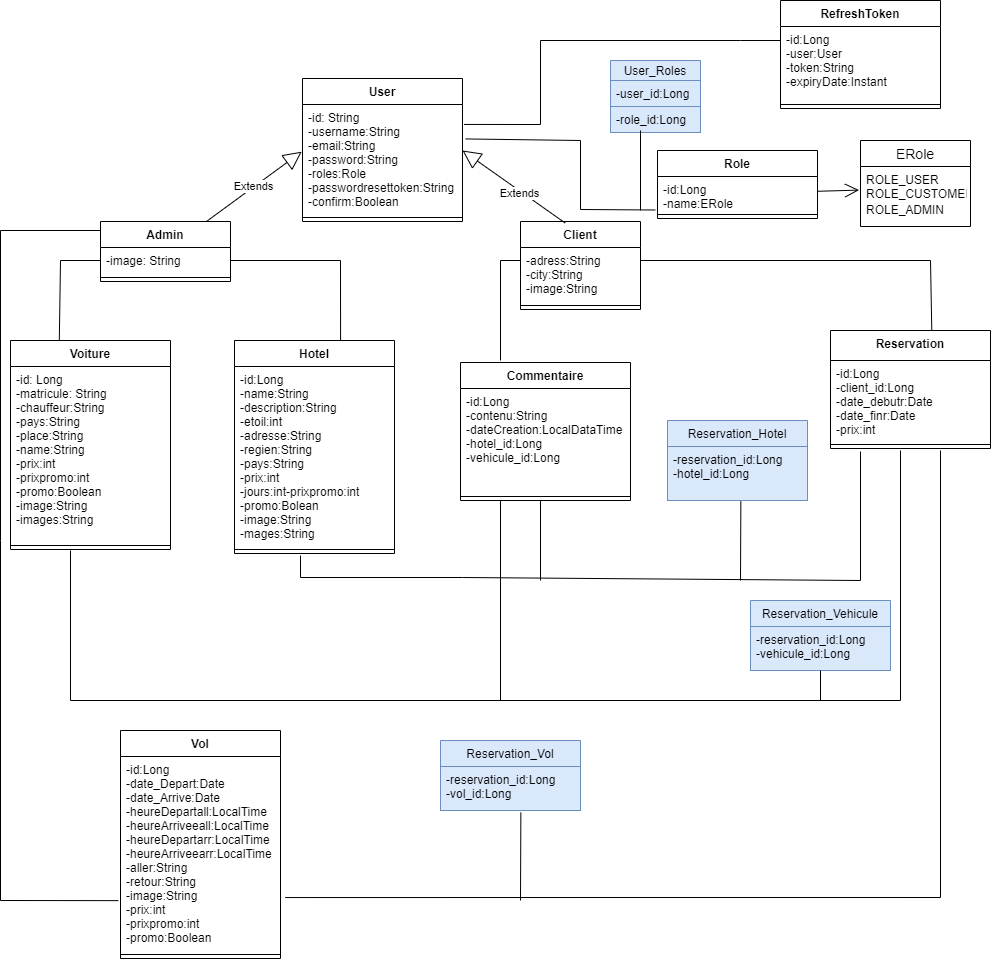

The diagram above was exported from draw.io. Its source (the exported page's mxGraphModel, read from the mxfile embedded in the PNG):
<mxGraphModel dx="1500" dy="887" grid="0" gridSize="10" guides="1" tooltips="1" connect="1" arrows="1" fold="1" page="1" pageScale="1" pageWidth="827" pageHeight="1169" math="0" shadow="0">
  <root>
    <mxCell id="0" />
    <mxCell id="1" parent="0" />
    <mxCell id="w-h1rEtBxwSapkcqD5oL-11" value="User" style="swimlane;fontStyle=1;align=center;verticalAlign=top;childLayout=stackLayout;horizontal=1;startSize=26;horizontalStack=0;resizeParent=1;resizeParentMax=0;resizeLast=0;collapsible=1;marginBottom=0;html=0;" vertex="1" parent="1">
      <mxGeometry x="322" y="378" width="160" height="143" as="geometry" />
    </mxCell>
    <mxCell id="w-h1rEtBxwSapkcqD5oL-12" value="-id: String&#10;-username:String&#10;-email:String&#10;-password:String&#10;-roles:Role&#10;-passwordresettoken:String&#10;-confirm:Boolean" style="text;strokeColor=none;fillColor=none;align=left;verticalAlign=top;spacingLeft=4;spacingRight=4;overflow=hidden;rotatable=0;points=[[0,0.5],[1,0.5]];portConstraint=eastwest;" vertex="1" parent="w-h1rEtBxwSapkcqD5oL-11">
      <mxGeometry y="26" width="160" height="109" as="geometry" />
    </mxCell>
    <mxCell id="w-h1rEtBxwSapkcqD5oL-13" value="" style="line;strokeWidth=1;fillColor=none;align=left;verticalAlign=middle;spacingTop=-1;spacingLeft=3;spacingRight=3;rotatable=0;labelPosition=right;points=[];portConstraint=eastwest;strokeColor=inherit;html=0;" vertex="1" parent="w-h1rEtBxwSapkcqD5oL-11">
      <mxGeometry y="135" width="160" height="8" as="geometry" />
    </mxCell>
    <mxCell id="w-h1rEtBxwSapkcqD5oL-15" value="Admin" style="swimlane;fontStyle=1;align=center;verticalAlign=top;childLayout=stackLayout;horizontal=1;startSize=26;horizontalStack=0;resizeParent=1;resizeParentMax=0;resizeLast=0;collapsible=1;marginBottom=0;html=0;" vertex="1" parent="1">
      <mxGeometry x="120" y="521" width="130" height="60" as="geometry" />
    </mxCell>
    <mxCell id="w-h1rEtBxwSapkcqD5oL-16" value="-image: String" style="text;strokeColor=none;fillColor=none;align=left;verticalAlign=top;spacingLeft=4;spacingRight=4;overflow=hidden;rotatable=0;points=[[0,0.5],[1,0.5]];portConstraint=eastwest;" vertex="1" parent="w-h1rEtBxwSapkcqD5oL-15">
      <mxGeometry y="26" width="130" height="26" as="geometry" />
    </mxCell>
    <mxCell id="w-h1rEtBxwSapkcqD5oL-17" value="" style="line;strokeWidth=1;fillColor=none;align=left;verticalAlign=middle;spacingTop=-1;spacingLeft=3;spacingRight=3;rotatable=0;labelPosition=right;points=[];portConstraint=eastwest;strokeColor=inherit;html=0;" vertex="1" parent="w-h1rEtBxwSapkcqD5oL-15">
      <mxGeometry y="52" width="130" height="8" as="geometry" />
    </mxCell>
    <mxCell id="w-h1rEtBxwSapkcqD5oL-19" value="Client" style="swimlane;fontStyle=1;align=center;verticalAlign=top;childLayout=stackLayout;horizontal=1;startSize=26;horizontalStack=0;resizeParent=1;resizeParentMax=0;resizeLast=0;collapsible=1;marginBottom=0;html=0;" vertex="1" parent="1">
      <mxGeometry x="540" y="521" width="120" height="88" as="geometry" />
    </mxCell>
    <mxCell id="w-h1rEtBxwSapkcqD5oL-20" value="-adress:String&#10;-city:String&#10;-image:String" style="text;strokeColor=none;fillColor=none;align=left;verticalAlign=top;spacingLeft=4;spacingRight=4;overflow=hidden;rotatable=0;points=[[0,0.5],[1,0.5]];portConstraint=eastwest;" vertex="1" parent="w-h1rEtBxwSapkcqD5oL-19">
      <mxGeometry y="26" width="120" height="54" as="geometry" />
    </mxCell>
    <mxCell id="w-h1rEtBxwSapkcqD5oL-21" value="" style="line;strokeWidth=1;fillColor=none;align=left;verticalAlign=middle;spacingTop=-1;spacingLeft=3;spacingRight=3;rotatable=0;labelPosition=right;points=[];portConstraint=eastwest;strokeColor=inherit;html=0;" vertex="1" parent="w-h1rEtBxwSapkcqD5oL-19">
      <mxGeometry y="80" width="120" height="8" as="geometry" />
    </mxCell>
    <mxCell id="w-h1rEtBxwSapkcqD5oL-27" value="Extends" style="endArrow=block;endSize=16;endFill=0;html=1;rounded=0;entryX=-0.005;entryY=0.433;entryDx=0;entryDy=0;entryPerimeter=0;" edge="1" parent="1" source="w-h1rEtBxwSapkcqD5oL-15" target="w-h1rEtBxwSapkcqD5oL-12">
      <mxGeometry width="160" relative="1" as="geometry">
        <mxPoint x="162" y="470" as="sourcePoint" />
        <mxPoint x="322" y="470" as="targetPoint" />
      </mxGeometry>
    </mxCell>
    <mxCell id="w-h1rEtBxwSapkcqD5oL-29" value="Extends" style="endArrow=block;endSize=16;endFill=0;html=1;rounded=0;exitX=0.373;exitY=0.018;exitDx=0;exitDy=0;exitPerimeter=0;" edge="1" parent="1" source="w-h1rEtBxwSapkcqD5oL-19">
      <mxGeometry x="-0.1321" y="2" width="160" relative="1" as="geometry">
        <mxPoint x="572" y="500" as="sourcePoint" />
        <mxPoint x="482" y="450" as="targetPoint" />
        <mxPoint as="offset" />
      </mxGeometry>
    </mxCell>
    <mxCell id="w-h1rEtBxwSapkcqD5oL-30" value="Hotel" style="swimlane;fontStyle=1;align=center;verticalAlign=top;childLayout=stackLayout;horizontal=1;startSize=26;horizontalStack=0;resizeParent=1;resizeParentMax=0;resizeLast=0;collapsible=1;marginBottom=0;html=0;" vertex="1" parent="1">
      <mxGeometry x="254" y="640" width="160" height="213" as="geometry" />
    </mxCell>
    <mxCell id="w-h1rEtBxwSapkcqD5oL-31" value="-id:Long&#10;-name:String&#10;-description:String&#10;-etoil:int&#10;-adresse:String&#10;-regien:String&#10;-pays:String&#10;-prix:int&#10;-jours:int-prixpromo:int&#10;-promo:Bolean&#10;-image:String&#10;-mages:String&#10;" style="text;strokeColor=none;fillColor=none;align=left;verticalAlign=top;spacingLeft=4;spacingRight=4;overflow=hidden;rotatable=0;points=[[0,0.5],[1,0.5]];portConstraint=eastwest;" vertex="1" parent="w-h1rEtBxwSapkcqD5oL-30">
      <mxGeometry y="26" width="160" height="179" as="geometry" />
    </mxCell>
    <mxCell id="w-h1rEtBxwSapkcqD5oL-32" value="" style="line;strokeWidth=1;fillColor=none;align=left;verticalAlign=middle;spacingTop=-1;spacingLeft=3;spacingRight=3;rotatable=0;labelPosition=right;points=[];portConstraint=eastwest;strokeColor=inherit;html=0;" vertex="1" parent="w-h1rEtBxwSapkcqD5oL-30">
      <mxGeometry y="205" width="160" height="8" as="geometry" />
    </mxCell>
    <mxCell id="w-h1rEtBxwSapkcqD5oL-60" value="Vol" style="swimlane;fontStyle=1;align=center;verticalAlign=top;childLayout=stackLayout;horizontal=1;startSize=26;horizontalStack=0;resizeParent=1;resizeParentMax=0;resizeLast=0;collapsible=1;marginBottom=0;html=0;" vertex="1" parent="1">
      <mxGeometry x="140" y="1030" width="160" height="228" as="geometry" />
    </mxCell>
    <mxCell id="w-h1rEtBxwSapkcqD5oL-61" value="-id:Long&#10;-date_Depart:Date&#10;-date_Arrive:Date&#10;-heureDepartall:LocalTime&#10;-heureArriveeall:LocalTime&#10;-heureDepartarr:LocalTime&#10;-heureArriveearr:LocalTime&#10;-aller:String&#10;-retour:String&#10;-image:String&#10;-prix:int&#10;-prixpromo:int&#10;-promo:Boolean" style="text;strokeColor=none;fillColor=none;align=left;verticalAlign=top;spacingLeft=4;spacingRight=4;overflow=hidden;rotatable=0;points=[[0,0.5],[1,0.5]];portConstraint=eastwest;" vertex="1" parent="w-h1rEtBxwSapkcqD5oL-60">
      <mxGeometry y="26" width="160" height="194" as="geometry" />
    </mxCell>
    <mxCell id="w-h1rEtBxwSapkcqD5oL-62" value="" style="line;strokeWidth=1;fillColor=none;align=left;verticalAlign=middle;spacingTop=-1;spacingLeft=3;spacingRight=3;rotatable=0;labelPosition=right;points=[];portConstraint=eastwest;strokeColor=inherit;html=0;" vertex="1" parent="w-h1rEtBxwSapkcqD5oL-60">
      <mxGeometry y="220" width="160" height="8" as="geometry" />
    </mxCell>
    <mxCell id="w-h1rEtBxwSapkcqD5oL-64" value="" style="endArrow=none;html=1;rounded=0;exitX=-0.014;exitY=0.743;exitDx=0;exitDy=0;exitPerimeter=0;" edge="1" parent="1" source="w-h1rEtBxwSapkcqD5oL-61">
      <mxGeometry relative="1" as="geometry">
        <mxPoint x="10" y="920" as="sourcePoint" />
        <mxPoint x="120" y="530" as="targetPoint" />
        <Array as="points">
          <mxPoint x="20" y="1200" />
          <mxPoint x="20" y="840" />
          <mxPoint x="20" y="530" />
        </Array>
      </mxGeometry>
    </mxCell>
    <mxCell id="w-h1rEtBxwSapkcqD5oL-65" value="Reservation" style="swimlane;fontStyle=1;align=center;verticalAlign=top;childLayout=stackLayout;horizontal=1;startSize=30;horizontalStack=0;resizeParent=1;resizeParentMax=0;resizeLast=0;collapsible=1;marginBottom=0;html=0;" vertex="1" parent="1">
      <mxGeometry x="850" y="630" width="160" height="118" as="geometry" />
    </mxCell>
    <mxCell id="w-h1rEtBxwSapkcqD5oL-66" value="-id:Long&#10;-client_id:Long&#10;-date_debutr:Date&#10;-date_finr:Date&#10;-prix:int" style="text;strokeColor=none;fillColor=none;align=left;verticalAlign=top;spacingLeft=4;spacingRight=4;overflow=hidden;rotatable=0;points=[[0,0.5],[1,0.5]];portConstraint=eastwest;" vertex="1" parent="w-h1rEtBxwSapkcqD5oL-65">
      <mxGeometry y="30" width="160" height="80" as="geometry" />
    </mxCell>
    <mxCell id="w-h1rEtBxwSapkcqD5oL-67" value="" style="line;strokeWidth=1;fillColor=none;align=left;verticalAlign=middle;spacingTop=-1;spacingLeft=3;spacingRight=3;rotatable=0;labelPosition=right;points=[];portConstraint=eastwest;strokeColor=inherit;html=0;" vertex="1" parent="w-h1rEtBxwSapkcqD5oL-65">
      <mxGeometry y="110" width="160" height="8" as="geometry" />
    </mxCell>
    <mxCell id="w-h1rEtBxwSapkcqD5oL-69" value="" style="endArrow=none;html=1;rounded=0;entryX=0.633;entryY=-0.004;entryDx=0;entryDy=0;entryPerimeter=0;" edge="1" parent="1" target="w-h1rEtBxwSapkcqD5oL-65">
      <mxGeometry relative="1" as="geometry">
        <mxPoint x="660" y="560" as="sourcePoint" />
        <mxPoint x="800" y="564.5" as="targetPoint" />
        <Array as="points">
          <mxPoint x="950" y="560" />
        </Array>
      </mxGeometry>
    </mxCell>
    <mxCell id="w-h1rEtBxwSapkcqD5oL-38" value="Voiture" style="swimlane;fontStyle=1;align=center;verticalAlign=top;childLayout=stackLayout;horizontal=1;startSize=26;horizontalStack=0;resizeParent=1;resizeParentMax=0;resizeLast=0;collapsible=1;marginBottom=0;html=0;" vertex="1" parent="1">
      <mxGeometry x="30" y="640" width="160" height="209" as="geometry" />
    </mxCell>
    <mxCell id="w-h1rEtBxwSapkcqD5oL-39" value="-id: Long&#10;-matricule: String&#10;-chauffeur:String&#10;-pays:String&#10;-place:String&#10;-name:String&#10;-prix:int&#10;-prixpromo:int&#10;-promo:Boolean&#10;-image:String&#10;-images:String" style="text;strokeColor=none;fillColor=none;align=left;verticalAlign=top;spacingLeft=4;spacingRight=4;overflow=hidden;rotatable=0;points=[[0,0.5],[1,0.5]];portConstraint=eastwest;" vertex="1" parent="w-h1rEtBxwSapkcqD5oL-38">
      <mxGeometry y="26" width="160" height="175" as="geometry" />
    </mxCell>
    <mxCell id="w-h1rEtBxwSapkcqD5oL-40" value="" style="line;strokeWidth=1;fillColor=none;align=left;verticalAlign=middle;spacingTop=-1;spacingLeft=3;spacingRight=3;rotatable=0;labelPosition=right;points=[];portConstraint=eastwest;strokeColor=inherit;html=0;" vertex="1" parent="w-h1rEtBxwSapkcqD5oL-38">
      <mxGeometry y="201" width="160" height="8" as="geometry" />
    </mxCell>
    <mxCell id="w-h1rEtBxwSapkcqD5oL-71" value="" style="endArrow=none;html=1;rounded=0;entryX=0;entryY=0.5;entryDx=0;entryDy=0;exitX=0.305;exitY=0;exitDx=0;exitDy=0;exitPerimeter=0;" edge="1" parent="1" source="w-h1rEtBxwSapkcqD5oL-38" target="w-h1rEtBxwSapkcqD5oL-16">
      <mxGeometry relative="1" as="geometry">
        <mxPoint x="80" y="630" as="sourcePoint" />
        <mxPoint x="220" y="600" as="targetPoint" />
        <Array as="points">
          <mxPoint x="80" y="560" />
        </Array>
      </mxGeometry>
    </mxCell>
    <mxCell id="w-h1rEtBxwSapkcqD5oL-72" value="" style="endArrow=none;html=1;rounded=0;entryX=1;entryY=0.5;entryDx=0;entryDy=0;exitX=0.663;exitY=0;exitDx=0;exitDy=0;exitPerimeter=0;" edge="1" parent="1" source="w-h1rEtBxwSapkcqD5oL-30" target="w-h1rEtBxwSapkcqD5oL-16">
      <mxGeometry relative="1" as="geometry">
        <mxPoint x="340" y="700" as="sourcePoint" />
        <mxPoint x="500" y="700" as="targetPoint" />
        <Array as="points">
          <mxPoint x="360" y="560" />
        </Array>
      </mxGeometry>
    </mxCell>
    <mxCell id="w-h1rEtBxwSapkcqD5oL-73" value="" style="endArrow=none;html=1;rounded=0;entryX=1.029;entryY=0.727;entryDx=0;entryDy=0;entryPerimeter=0;" edge="1" parent="1" target="w-h1rEtBxwSapkcqD5oL-61">
      <mxGeometry relative="1" as="geometry">
        <mxPoint x="960" y="750" as="sourcePoint" />
        <mxPoint x="500" y="700" as="targetPoint" />
        <Array as="points">
          <mxPoint x="960" y="1197" />
        </Array>
      </mxGeometry>
    </mxCell>
    <mxCell id="w-h1rEtBxwSapkcqD5oL-74" value="" style="endArrow=none;html=1;rounded=0;" edge="1" parent="1">
      <mxGeometry relative="1" as="geometry">
        <mxPoint x="90" y="850" as="sourcePoint" />
        <mxPoint x="920" y="750" as="targetPoint" />
        <Array as="points">
          <mxPoint x="90" y="1000" />
          <mxPoint x="920" y="1000" />
        </Array>
      </mxGeometry>
    </mxCell>
    <mxCell id="w-h1rEtBxwSapkcqD5oL-75" value="" style="endArrow=none;html=1;rounded=0;" edge="1" parent="1">
      <mxGeometry relative="1" as="geometry">
        <mxPoint x="320" y="855" as="sourcePoint" />
        <mxPoint x="880" y="751" as="targetPoint" />
        <Array as="points">
          <mxPoint x="320" y="877" />
          <mxPoint x="482" y="877" />
          <mxPoint x="880" y="880" />
        </Array>
      </mxGeometry>
    </mxCell>
    <mxCell id="w-h1rEtBxwSapkcqD5oL-76" value="Commentaire" style="swimlane;fontStyle=1;align=center;verticalAlign=top;childLayout=stackLayout;horizontal=1;startSize=26;horizontalStack=0;resizeParent=1;resizeParentMax=0;resizeLast=0;collapsible=1;marginBottom=0;html=0;" vertex="1" parent="1">
      <mxGeometry x="480" y="662" width="170" height="138" as="geometry" />
    </mxCell>
    <mxCell id="w-h1rEtBxwSapkcqD5oL-77" value="-id:Long&#10;-contenu:String&#10;-dateCreation:LocalDataTime&#10;-hotel_id:Long&#10;-vehicule_id:Long" style="text;strokeColor=none;fillColor=none;align=left;verticalAlign=top;spacingLeft=4;spacingRight=4;overflow=hidden;rotatable=0;points=[[0,0.5],[1,0.5]];portConstraint=eastwest;" vertex="1" parent="w-h1rEtBxwSapkcqD5oL-76">
      <mxGeometry y="26" width="170" height="104" as="geometry" />
    </mxCell>
    <mxCell id="w-h1rEtBxwSapkcqD5oL-78" value="" style="line;strokeWidth=1;fillColor=none;align=left;verticalAlign=middle;spacingTop=-1;spacingLeft=3;spacingRight=3;rotatable=0;labelPosition=right;points=[];portConstraint=eastwest;strokeColor=inherit;html=0;" vertex="1" parent="w-h1rEtBxwSapkcqD5oL-76">
      <mxGeometry y="130" width="170" height="8" as="geometry" />
    </mxCell>
    <mxCell id="w-h1rEtBxwSapkcqD5oL-80" value="" style="endArrow=none;html=1;rounded=0;" edge="1" parent="1">
      <mxGeometry relative="1" as="geometry">
        <mxPoint x="520" y="660" as="sourcePoint" />
        <mxPoint x="540" y="560" as="targetPoint" />
        <Array as="points">
          <mxPoint x="520" y="560" />
        </Array>
      </mxGeometry>
    </mxCell>
    <mxCell id="w-h1rEtBxwSapkcqD5oL-81" value="" style="endArrow=none;html=1;rounded=0;" edge="1" parent="1">
      <mxGeometry relative="1" as="geometry">
        <mxPoint x="560" y="880" as="sourcePoint" />
        <mxPoint x="560" y="800" as="targetPoint" />
      </mxGeometry>
    </mxCell>
    <mxCell id="w-h1rEtBxwSapkcqD5oL-82" value="" style="endArrow=none;html=1;rounded=0;" edge="1" parent="1">
      <mxGeometry relative="1" as="geometry">
        <mxPoint x="520" y="1000" as="sourcePoint" />
        <mxPoint x="520" y="800" as="targetPoint" />
      </mxGeometry>
    </mxCell>
    <mxCell id="w-h1rEtBxwSapkcqD5oL-87" value="Reservation_Vol" style="swimlane;fontStyle=0;childLayout=stackLayout;horizontal=1;startSize=26;fillColor=#dae8fc;horizontalStack=0;resizeParent=1;resizeParentMax=0;resizeLast=0;collapsible=1;marginBottom=0;html=0;strokeColor=#6c8ebf;" vertex="1" parent="1">
      <mxGeometry x="460" y="1040" width="140" height="70" as="geometry" />
    </mxCell>
    <mxCell id="w-h1rEtBxwSapkcqD5oL-88" value="-reservation_id:Long&#10;-vol_id:Long" style="text;strokeColor=#6c8ebf;fillColor=#dae8fc;align=left;verticalAlign=top;spacingLeft=4;spacingRight=4;overflow=hidden;rotatable=0;points=[[0,0.5],[1,0.5]];portConstraint=eastwest;" vertex="1" parent="w-h1rEtBxwSapkcqD5oL-87">
      <mxGeometry y="26" width="140" height="44" as="geometry" />
    </mxCell>
    <mxCell id="w-h1rEtBxwSapkcqD5oL-91" value="" style="endArrow=none;html=1;rounded=0;exitX=0.574;exitY=1.046;exitDx=0;exitDy=0;exitPerimeter=0;" edge="1" parent="1" source="w-h1rEtBxwSapkcqD5oL-88">
      <mxGeometry relative="1" as="geometry">
        <mxPoint x="470" y="1040" as="sourcePoint" />
        <mxPoint x="540" y="1200" as="targetPoint" />
      </mxGeometry>
    </mxCell>
    <mxCell id="w-h1rEtBxwSapkcqD5oL-92" value="Reservation_Vehicule" style="swimlane;fontStyle=0;childLayout=stackLayout;horizontal=1;startSize=26;fillColor=#dae8fc;horizontalStack=0;resizeParent=1;resizeParentMax=0;resizeLast=0;collapsible=1;marginBottom=0;html=0;strokeColor=#6c8ebf;" vertex="1" parent="1">
      <mxGeometry x="770" y="900" width="140" height="70" as="geometry" />
    </mxCell>
    <mxCell id="w-h1rEtBxwSapkcqD5oL-93" value="-reservation_id:Long&#10;-vehicule_id:Long" style="text;strokeColor=#6c8ebf;fillColor=#dae8fc;align=left;verticalAlign=top;spacingLeft=4;spacingRight=4;overflow=hidden;rotatable=0;points=[[0,0.5],[1,0.5]];portConstraint=eastwest;" vertex="1" parent="w-h1rEtBxwSapkcqD5oL-92">
      <mxGeometry y="26" width="140" height="44" as="geometry" />
    </mxCell>
    <mxCell id="w-h1rEtBxwSapkcqD5oL-96" value="" style="endArrow=none;html=1;rounded=0;" edge="1" parent="1">
      <mxGeometry relative="1" as="geometry">
        <mxPoint x="840" y="1000" as="sourcePoint" />
        <mxPoint x="840" y="970" as="targetPoint" />
      </mxGeometry>
    </mxCell>
    <mxCell id="w-h1rEtBxwSapkcqD5oL-97" value="Reservation_Hotel" style="swimlane;fontStyle=0;childLayout=stackLayout;horizontal=1;startSize=26;fillColor=#dae8fc;horizontalStack=0;resizeParent=1;resizeParentMax=0;resizeLast=0;collapsible=1;marginBottom=0;html=0;strokeColor=#6c8ebf;" vertex="1" parent="1">
      <mxGeometry x="687" y="720" width="140" height="80" as="geometry" />
    </mxCell>
    <mxCell id="w-h1rEtBxwSapkcqD5oL-98" value="-reservation_id:Long&#10;-hotel_id:Long" style="text;strokeColor=#6c8ebf;fillColor=#dae8fc;align=left;verticalAlign=top;spacingLeft=4;spacingRight=4;overflow=hidden;rotatable=0;points=[[0,0.5],[1,0.5]];portConstraint=eastwest;" vertex="1" parent="w-h1rEtBxwSapkcqD5oL-97">
      <mxGeometry y="26" width="140" height="54" as="geometry" />
    </mxCell>
    <mxCell id="w-h1rEtBxwSapkcqD5oL-101" value="" style="endArrow=none;html=1;rounded=0;exitX=0.524;exitY=1.015;exitDx=0;exitDy=0;exitPerimeter=0;" edge="1" parent="1" source="w-h1rEtBxwSapkcqD5oL-98">
      <mxGeometry relative="1" as="geometry">
        <mxPoint x="470" y="780" as="sourcePoint" />
        <mxPoint x="760" y="880" as="targetPoint" />
      </mxGeometry>
    </mxCell>
    <mxCell id="w-h1rEtBxwSapkcqD5oL-102" value="Role" style="swimlane;fontStyle=1;align=center;verticalAlign=top;childLayout=stackLayout;horizontal=1;startSize=26;horizontalStack=0;resizeParent=1;resizeParentMax=0;resizeLast=0;collapsible=1;marginBottom=0;html=0;" vertex="1" parent="1">
      <mxGeometry x="677" y="450" width="160" height="68" as="geometry" />
    </mxCell>
    <mxCell id="w-h1rEtBxwSapkcqD5oL-103" value="-id:Long&#10;-name:ERole" style="text;strokeColor=none;fillColor=none;align=left;verticalAlign=top;spacingLeft=4;spacingRight=4;overflow=hidden;rotatable=0;points=[[0,0.5],[1,0.5]];portConstraint=eastwest;" vertex="1" parent="w-h1rEtBxwSapkcqD5oL-102">
      <mxGeometry y="26" width="160" height="34" as="geometry" />
    </mxCell>
    <mxCell id="w-h1rEtBxwSapkcqD5oL-104" value="" style="line;strokeWidth=1;fillColor=none;align=left;verticalAlign=middle;spacingTop=-1;spacingLeft=3;spacingRight=3;rotatable=0;labelPosition=right;points=[];portConstraint=eastwest;strokeColor=inherit;html=0;" vertex="1" parent="w-h1rEtBxwSapkcqD5oL-102">
      <mxGeometry y="60" width="160" height="8" as="geometry" />
    </mxCell>
    <mxCell id="w-h1rEtBxwSapkcqD5oL-106" value="ERole" style="swimlane;fontStyle=0;childLayout=stackLayout;horizontal=1;startSize=26;horizontalStack=0;resizeParent=1;resizeParentMax=0;resizeLast=0;collapsible=1;marginBottom=0;align=center;fontSize=14;html=0;" vertex="1" parent="1">
      <mxGeometry x="880" y="440" width="110" height="86" as="geometry" />
    </mxCell>
    <mxCell id="w-h1rEtBxwSapkcqD5oL-107" value="ROLE_USER&#10;ROLE_CUSTOMER" style="text;strokeColor=none;fillColor=none;spacingLeft=4;spacingRight=4;overflow=hidden;rotatable=0;points=[[0,0.5],[1,0.5]];portConstraint=eastwest;fontSize=12;" vertex="1" parent="w-h1rEtBxwSapkcqD5oL-106">
      <mxGeometry y="26" width="110" height="30" as="geometry" />
    </mxCell>
    <mxCell id="w-h1rEtBxwSapkcqD5oL-108" value="ROLE_ADMIN" style="text;strokeColor=none;fillColor=none;spacingLeft=4;spacingRight=4;overflow=hidden;rotatable=0;points=[[0,0.5],[1,0.5]];portConstraint=eastwest;fontSize=12;" vertex="1" parent="w-h1rEtBxwSapkcqD5oL-106">
      <mxGeometry y="56" width="110" height="30" as="geometry" />
    </mxCell>
    <mxCell id="w-h1rEtBxwSapkcqD5oL-110" value="" style="endArrow=none;html=1;rounded=0;exitX=1.02;exitY=0.316;exitDx=0;exitDy=0;exitPerimeter=0;entryX=-0.014;entryY=0.985;entryDx=0;entryDy=0;entryPerimeter=0;" edge="1" parent="1" source="w-h1rEtBxwSapkcqD5oL-12" target="w-h1rEtBxwSapkcqD5oL-103">
      <mxGeometry relative="1" as="geometry">
        <mxPoint x="470" y="660" as="sourcePoint" />
        <mxPoint x="630" y="660" as="targetPoint" />
        <Array as="points">
          <mxPoint x="600" y="440" />
          <mxPoint x="600" y="509" />
        </Array>
      </mxGeometry>
    </mxCell>
    <mxCell id="w-h1rEtBxwSapkcqD5oL-112" value="User_Roles" style="swimlane;fontStyle=0;childLayout=stackLayout;horizontal=1;startSize=20;fillColor=#dae8fc;horizontalStack=0;resizeParent=1;resizeParentMax=0;resizeLast=0;collapsible=1;marginBottom=0;html=0;strokeColor=#6c8ebf;" vertex="1" parent="1">
      <mxGeometry x="630" y="360" width="90" height="72" as="geometry" />
    </mxCell>
    <mxCell id="w-h1rEtBxwSapkcqD5oL-113" value="-user_id:Long&#10;" style="text;strokeColor=#6c8ebf;fillColor=#dae8fc;align=left;verticalAlign=top;spacingLeft=4;spacingRight=4;overflow=hidden;rotatable=0;points=[[0,0.5],[1,0.5]];portConstraint=eastwest;" vertex="1" parent="w-h1rEtBxwSapkcqD5oL-112">
      <mxGeometry y="20" width="90" height="26" as="geometry" />
    </mxCell>
    <mxCell id="w-h1rEtBxwSapkcqD5oL-114" value="-role_id:Long" style="text;strokeColor=#6c8ebf;fillColor=#dae8fc;align=left;verticalAlign=top;spacingLeft=4;spacingRight=4;overflow=hidden;rotatable=0;points=[[0,0.5],[1,0.5]];portConstraint=eastwest;" vertex="1" parent="w-h1rEtBxwSapkcqD5oL-112">
      <mxGeometry y="46" width="90" height="26" as="geometry" />
    </mxCell>
    <mxCell id="w-h1rEtBxwSapkcqD5oL-117" value="" style="endArrow=none;html=1;rounded=0;" edge="1" parent="1">
      <mxGeometry relative="1" as="geometry">
        <mxPoint x="660" y="510" as="sourcePoint" />
        <mxPoint x="660" y="430" as="targetPoint" />
      </mxGeometry>
    </mxCell>
    <mxCell id="w-h1rEtBxwSapkcqD5oL-123" value="RefreshToken" style="swimlane;fontStyle=1;align=center;verticalAlign=top;childLayout=stackLayout;horizontal=1;startSize=26;horizontalStack=0;resizeParent=1;resizeParentMax=0;resizeLast=0;collapsible=1;marginBottom=0;html=0;" vertex="1" parent="1">
      <mxGeometry x="800" y="300" width="160" height="108" as="geometry" />
    </mxCell>
    <mxCell id="w-h1rEtBxwSapkcqD5oL-124" value="-id:Long&#10;-user:User&#10;-token:String&#10;-expiryDate:Instant" style="text;strokeColor=none;fillColor=none;align=left;verticalAlign=top;spacingLeft=4;spacingRight=4;overflow=hidden;rotatable=0;points=[[0,0.5],[1,0.5]];portConstraint=eastwest;" vertex="1" parent="w-h1rEtBxwSapkcqD5oL-123">
      <mxGeometry y="26" width="160" height="74" as="geometry" />
    </mxCell>
    <mxCell id="w-h1rEtBxwSapkcqD5oL-125" value="" style="line;strokeWidth=1;fillColor=none;align=left;verticalAlign=middle;spacingTop=-1;spacingLeft=3;spacingRight=3;rotatable=0;labelPosition=right;points=[];portConstraint=eastwest;strokeColor=inherit;html=0;" vertex="1" parent="w-h1rEtBxwSapkcqD5oL-123">
      <mxGeometry y="100" width="160" height="8" as="geometry" />
    </mxCell>
    <mxCell id="w-h1rEtBxwSapkcqD5oL-127" value="" style="endArrow=none;html=1;rounded=0;exitX=1.01;exitY=0.183;exitDx=0;exitDy=0;exitPerimeter=0;entryX=0;entryY=0.892;entryDx=0;entryDy=0;entryPerimeter=0;" edge="1" parent="1" source="w-h1rEtBxwSapkcqD5oL-12" target="w-h1rEtBxwSapkcqD5oL-124">
      <mxGeometry relative="1" as="geometry">
        <mxPoint x="470" y="590" as="sourcePoint" />
        <mxPoint x="630" y="590" as="targetPoint" />
        <Array as="points">
          <mxPoint x="560" y="424" />
          <mxPoint x="560" y="340" />
          <mxPoint x="760" y="340" />
          <mxPoint x="800" y="340" />
        </Array>
      </mxGeometry>
    </mxCell>
    <mxCell id="w-h1rEtBxwSapkcqD5oL-111" value="" style="endArrow=open;endFill=1;endSize=12;html=1;rounded=0;entryX=-0.013;entryY=0.787;entryDx=0;entryDy=0;entryPerimeter=0;" edge="1" parent="1" source="w-h1rEtBxwSapkcqD5oL-103" target="w-h1rEtBxwSapkcqD5oL-107">
      <mxGeometry width="160" relative="1" as="geometry">
        <mxPoint x="760" y="482.5" as="sourcePoint" />
        <mxPoint x="880" y="480" as="targetPoint" />
      </mxGeometry>
    </mxCell>
  </root>
</mxGraphModel>